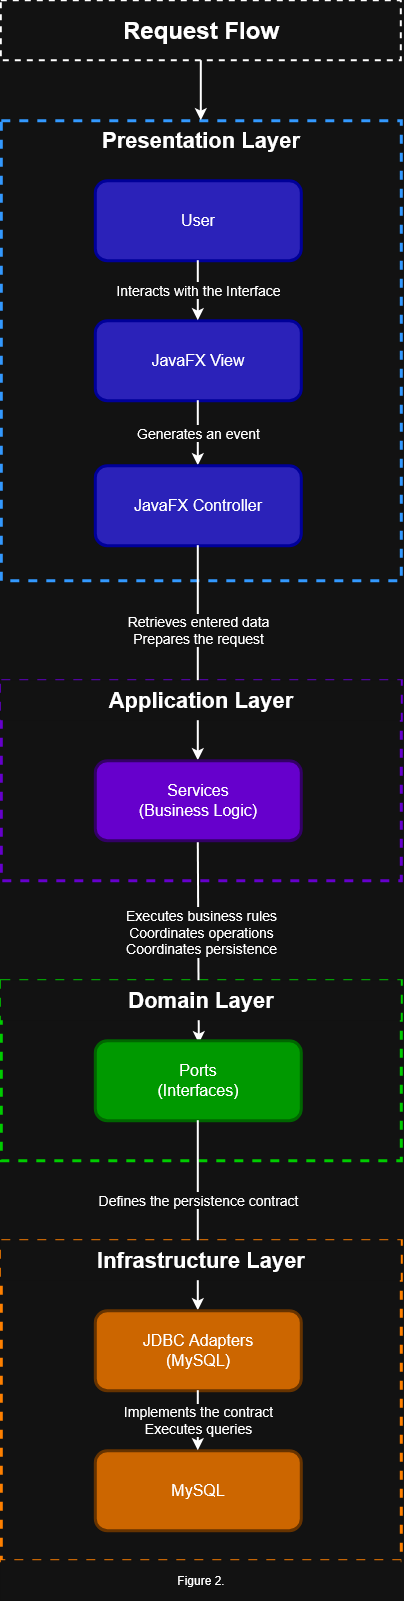

The diagram above was exported from draw.io. Its source (the exported page's mxGraphModel, read from the mxfile embedded in the PNG):
<mxGraphModel dx="858" dy="549" grid="1" gridSize="10" guides="1" tooltips="1" connect="1" arrows="1" fold="1" page="1" pageScale="1" pageWidth="827" pageHeight="1169" math="0" shadow="0">
  <root>
    <mxCell id="0" />
    <mxCell id="1" parent="0" />
    <mxCell id="JEB2AOECMW-1E6EYFtDt-1" parent="1" style="rounded=0;whiteSpace=wrap;html=1;fillColor=none;strokeWidth=2;dashed=1;fontSize=24;fontStyle=1" value="&lt;span class=&quot;HwtZe&quot; lang=&quot;en&quot;&gt;&lt;span class=&quot;jCAhz ChMk0b&quot;&gt;&lt;span class=&quot;ryNqvb&quot;&gt;Request Flow&lt;/span&gt;&lt;/span&gt;&lt;/span&gt;" vertex="1">
      <mxGeometry height="60" width="400" x="200" y="80" as="geometry" />
    </mxCell>
    <mxCell id="JEB2AOECMW-1E6EYFtDt-2" parent="1" style="rounded=0;whiteSpace=wrap;html=1;fillColor=none;align=center;verticalAlign=top;fontSize=22;dashed=1;strokeWidth=3;strokeColor=light-dark(#000000,#3399FF);fontStyle=1" value="&lt;span class=&quot;HwtZe&quot; lang=&quot;en&quot;&gt;&lt;span class=&quot;jCAhz ChMk0b&quot;&gt;&lt;span class=&quot;ryNqvb&quot;&gt;Presentation Layer&lt;/span&gt;&lt;/span&gt;&lt;/span&gt;" vertex="1">
      <mxGeometry height="460" width="400" x="200" y="200" as="geometry" />
    </mxCell>
    <mxCell id="JEB2AOECMW-1E6EYFtDt-4" parent="1" style="rounded=1;whiteSpace=wrap;html=1;fillColor=light-dark(#000053,#2B22B9);fontSize=16;strokeColor=light-dark(#000000,#000099);strokeWidth=3;" value="User" vertex="1">
      <mxGeometry height="80" width="206" x="294" y="260" as="geometry" />
    </mxCell>
    <mxCell id="JEB2AOECMW-1E6EYFtDt-5" parent="1" style="rounded=1;whiteSpace=wrap;html=1;fillColor=light-dark(#000053,#2B22B9);fontSize=16;strokeColor=light-dark(#000000,#000099);strokeWidth=3;" value="JavaFX View" vertex="1">
      <mxGeometry height="80" width="206" x="294" y="400" as="geometry" />
    </mxCell>
    <mxCell id="JEB2AOECMW-1E6EYFtDt-6" edge="1" parent="1" source="JEB2AOECMW-1E6EYFtDt-4" style="endArrow=classic;html=1;rounded=0;exitX=0.5;exitY=1;exitDx=0;exitDy=0;entryX=0.5;entryY=0;entryDx=0;entryDy=0;strokeWidth=2;fontSize=14;" target="JEB2AOECMW-1E6EYFtDt-5" value="&lt;span class=&quot;HwtZe&quot; lang=&quot;en&quot;&gt;&lt;span class=&quot;jCAhz ChMk0b&quot;&gt;&lt;span class=&quot;ryNqvb&quot;&gt;Interacts with the Interface&lt;/span&gt;&lt;/span&gt;&lt;/span&gt;">
      <mxGeometry height="50" relative="1" width="50" as="geometry">
        <mxPoint x="350" y="400" as="sourcePoint" />
        <mxPoint x="350" y="330" as="targetPoint" />
      </mxGeometry>
    </mxCell>
    <mxCell id="JEB2AOECMW-1E6EYFtDt-7" edge="1" parent="1" source="JEB2AOECMW-1E6EYFtDt-5" style="endArrow=classic;html=1;rounded=0;strokeWidth=2;entryX=0.5;entryY=0;entryDx=0;entryDy=0;exitX=0.5;exitY=1;exitDx=0;exitDy=0;fontSize=14;" target="JEB2AOECMW-1E6EYFtDt-8" value="&lt;span class=&quot;HwtZe&quot; lang=&quot;en&quot;&gt;&lt;span class=&quot;jCAhz ChMk0b&quot;&gt;&lt;span class=&quot;ryNqvb&quot;&gt;Generates an event&lt;/span&gt;&lt;/span&gt;&lt;/span&gt;">
      <mxGeometry height="50" relative="1" width="50" as="geometry">
        <mxPoint x="399.66" y="470" as="sourcePoint" />
        <mxPoint x="397" y="510" as="targetPoint" />
      </mxGeometry>
    </mxCell>
    <mxCell id="JEB2AOECMW-1E6EYFtDt-8" parent="1" style="rounded=1;whiteSpace=wrap;html=1;fillColor=light-dark(#000053,#2B22B9);fontSize=16;strokeColor=light-dark(#000000,#000099);strokeWidth=3;" value="JavaFX Controller" vertex="1">
      <mxGeometry height="80" width="206" x="294" y="545" as="geometry" />
    </mxCell>
    <mxCell id="JEB2AOECMW-1E6EYFtDt-10" parent="1" style="rounded=0;whiteSpace=wrap;html=1;fillColor=none;align=center;verticalAlign=top;fontSize=22;dashed=1;strokeWidth=3;strokeColor=light-dark(#000000,#6600CC);fontStyle=1" value="" vertex="1">
      <mxGeometry height="200" width="400" x="200" y="760" as="geometry" />
    </mxCell>
    <mxCell id="JEB2AOECMW-1E6EYFtDt-12" edge="1" parent="1" source="JEB2AOECMW-1E6EYFtDt-8" style="endArrow=classic;html=1;rounded=0;strokeWidth=2;entryX=0.5;entryY=0;entryDx=0;entryDy=0;exitX=0.5;exitY=1;exitDx=0;exitDy=0;fontSize=14;" target="JEB2AOECMW-1E6EYFtDt-25" value="&lt;div&gt;&lt;span class=&quot;HwtZe&quot; lang=&quot;en&quot;&gt;&lt;span class=&quot;jCAhz ChMk0b&quot;&gt;&lt;span class=&quot;ryNqvb&quot;&gt;Retrieves entered data&lt;/span&gt;&lt;/span&gt;&lt;/span&gt;&lt;/div&gt;&lt;div&gt;&lt;span class=&quot;HwtZe&quot; lang=&quot;en&quot;&gt;&lt;span class=&quot;jCAhz ChMk0b&quot;&gt;&lt;span class=&quot;ryNqvb&quot;&gt;Prepares the request&lt;/span&gt;&lt;/span&gt;&lt;/span&gt;&lt;/div&gt;">
      <mxGeometry height="50" relative="1" width="50" x="-0.2093" as="geometry">
        <mxPoint as="offset" />
        <mxPoint x="396.65999999999997" y="670" as="sourcePoint" />
        <mxPoint x="396.9999999999998" y="840" as="targetPoint" />
      </mxGeometry>
    </mxCell>
    <mxCell id="JEB2AOECMW-1E6EYFtDt-13" edge="1" parent="1" source="JEB2AOECMW-1E6EYFtDt-1" style="endArrow=classic;html=1;rounded=0;strokeWidth=2;entryX=0.5;entryY=0;entryDx=0;entryDy=0;exitX=0.5;exitY=1;exitDx=0;exitDy=0;" target="JEB2AOECMW-1E6EYFtDt-2" value="">
      <mxGeometry height="50" relative="1" width="50" as="geometry">
        <mxPoint x="399.76" y="160" as="sourcePoint" />
        <mxPoint x="399.76" y="220" as="targetPoint" />
      </mxGeometry>
    </mxCell>
    <mxCell id="JEB2AOECMW-1E6EYFtDt-14" parent="1" style="rounded=0;whiteSpace=wrap;html=1;fillColor=none;align=center;verticalAlign=top;fontSize=22;dashed=1;strokeWidth=3;strokeColor=light-dark(#000000,#00CC00);fontStyle=1" value="" vertex="1">
      <mxGeometry height="180" width="400" x="200" y="1060" as="geometry" />
    </mxCell>
    <mxCell id="JEB2AOECMW-1E6EYFtDt-15" edge="1" parent="1" source="JEB2AOECMW-1E6EYFtDt-25" style="endArrow=classic;html=1;rounded=0;strokeWidth=2;entryX=0.505;entryY=0.038;entryDx=0;entryDy=0;exitX=0.5;exitY=1;exitDx=0;exitDy=0;fontSize=14;entryPerimeter=0;" target="JEB2AOECMW-1E6EYFtDt-16" value="&lt;div&gt;&lt;span class=&quot;HwtZe&quot; lang=&quot;en&quot;&gt;&lt;span class=&quot;jCAhz ChMk0b&quot;&gt;&lt;span class=&quot;ryNqvb&quot;&gt;Executes business rules&lt;/span&gt;&lt;/span&gt;&lt;/span&gt;&lt;/div&gt;&lt;div&gt;&lt;span class=&quot;HwtZe&quot; lang=&quot;en&quot;&gt;&lt;span class=&quot;jCAhz ChMk0b&quot;&gt;&lt;span class=&quot;ryNqvb&quot;&gt;Coordinates operations&lt;/span&gt;&lt;/span&gt;&lt;/span&gt;&lt;/div&gt;&lt;div&gt;Coordinates persistence&lt;/div&gt;">
      <mxGeometry height="50" relative="1" width="50" x="-0.1" y="3" as="geometry">
        <mxPoint as="offset" />
        <mxPoint x="396.58000000000004" y="910" as="sourcePoint" />
        <mxPoint x="397" y="1120" as="targetPoint" />
      </mxGeometry>
    </mxCell>
    <mxCell id="JEB2AOECMW-1E6EYFtDt-16" parent="1" style="rounded=1;whiteSpace=wrap;html=1;fillColor=light-dark(#330066,#009900);fontSize=16;strokeColor=light-dark(#330066,#006600);strokeWidth=3;" value="&lt;div&gt;Ports&lt;/div&gt;&lt;div&gt;(Interfaces)&lt;/div&gt;" vertex="1">
      <mxGeometry height="80" width="206" x="294" y="1120" as="geometry" />
    </mxCell>
    <mxCell id="JEB2AOECMW-1E6EYFtDt-17" parent="1" style="rounded=0;whiteSpace=wrap;html=1;fillColor=none;align=center;verticalAlign=top;fontSize=22;dashed=1;strokeWidth=3;strokeColor=light-dark(#000000,#FF8000);fontStyle=1" value="" vertex="1">
      <mxGeometry height="320" width="400" x="200" y="1320" as="geometry" />
    </mxCell>
    <mxCell id="JEB2AOECMW-1E6EYFtDt-18" edge="1" parent="1" source="JEB2AOECMW-1E6EYFtDt-16" style="endArrow=classic;html=1;rounded=0;strokeWidth=2;entryX=0.5;entryY=0;entryDx=0;entryDy=0;exitX=0.5;exitY=1;exitDx=0;exitDy=0;fontSize=14;" target="JEB2AOECMW-1E6EYFtDt-19" value="Defines the persistence contract">
      <mxGeometry height="50" relative="1" width="50" x="-0.1579" as="geometry">
        <mxPoint as="offset" />
        <mxPoint x="396.63" y="1160" as="sourcePoint" />
        <mxPoint x="396.63" y="1220" as="targetPoint" />
      </mxGeometry>
    </mxCell>
    <mxCell id="JEB2AOECMW-1E6EYFtDt-19" parent="1" style="rounded=1;whiteSpace=wrap;html=1;fillColor=light-dark(#330066,#CC6600);fontSize=16;strokeColor=light-dark(#330066,#663300);strokeWidth=3;" value="&lt;div&gt;&lt;span class=&quot;HwtZe&quot; lang=&quot;en&quot;&gt;&lt;span class=&quot;jCAhz ChMk0b&quot;&gt;&lt;span class=&quot;ryNqvb&quot;&gt;JDBC Adapters&lt;/span&gt;&lt;/span&gt;&lt;/span&gt;&lt;/div&gt;&lt;div&gt;(MySQL)&lt;/div&gt;" vertex="1">
      <mxGeometry height="80" width="206" x="294" y="1390" as="geometry" />
    </mxCell>
    <mxCell id="JEB2AOECMW-1E6EYFtDt-20" parent="1" style="rounded=1;whiteSpace=wrap;html=1;fillColor=light-dark(#330066,#CC6600);fontSize=16;strokeColor=light-dark(#330066,#663300);strokeWidth=3;" value="&lt;div&gt;MySQL&lt;/div&gt;" vertex="1">
      <mxGeometry height="80" width="206" x="294" y="1530" as="geometry" />
    </mxCell>
    <mxCell id="JEB2AOECMW-1E6EYFtDt-21" edge="1" parent="1" source="JEB2AOECMW-1E6EYFtDt-19" style="endArrow=classic;html=1;rounded=0;strokeWidth=2;entryX=0.5;entryY=0;entryDx=0;entryDy=0;exitX=0.5;exitY=1;exitDx=0;exitDy=0;fontSize=14;" target="JEB2AOECMW-1E6EYFtDt-20" value="&lt;div&gt;Implements the contract&lt;/div&gt;&lt;div&gt;Executes queries&lt;/div&gt;">
      <mxGeometry height="50" relative="1" width="50" as="geometry">
        <Array as="points">
          <mxPoint x="397" y="1490" />
        </Array>
        <mxPoint x="399.71000000000004" y="1350" as="sourcePoint" />
        <mxPoint x="399.71000000000004" y="1415" as="targetPoint" />
      </mxGeometry>
    </mxCell>
    <mxCell id="JEB2AOECMW-1E6EYFtDt-24" parent="1" style="rounded=0;whiteSpace=wrap;html=1;strokeColor=none;fillColor=default;fontSize=22;fontStyle=1" value="&lt;span class=&quot;HwtZe&quot; lang=&quot;en&quot;&gt;&lt;span class=&quot;jCAhz ChMk0b&quot;&gt;&lt;span class=&quot;ryNqvb&quot;&gt;Application Layer&lt;/span&gt;&lt;/span&gt;&lt;/span&gt;" vertex="1">
      <mxGeometry height="40" width="400" x="200" y="760" as="geometry" />
    </mxCell>
    <mxCell id="JEB2AOECMW-1E6EYFtDt-25" parent="1" style="rounded=1;whiteSpace=wrap;html=1;fillColor=light-dark(#330066,#6600CC);fontSize=16;strokeColor=light-dark(#330066,#330066);strokeWidth=3;" value="&lt;div&gt;&lt;span class=&quot;HwtZe&quot; lang=&quot;en&quot;&gt;&lt;span class=&quot;jCAhz ChMk0b&quot;&gt;&lt;span class=&quot;ryNqvb&quot;&gt;Services&lt;/span&gt;&lt;/span&gt;&lt;/span&gt;&lt;/div&gt;&lt;div&gt;&lt;span class=&quot;HwtZe&quot; lang=&quot;en&quot;&gt;&lt;span class=&quot;jCAhz ChMk0b&quot;&gt;&lt;span class=&quot;ryNqvb&quot;&gt;(Business Logic)&lt;/span&gt;&lt;/span&gt;&lt;/span&gt;&lt;/div&gt;" vertex="1">
      <mxGeometry height="80" width="206" x="294" y="840" as="geometry" />
    </mxCell>
    <mxCell id="JEB2AOECMW-1E6EYFtDt-28" parent="1" style="rounded=0;whiteSpace=wrap;html=1;strokeColor=none;fillColor=default;fontSize=22;fontStyle=1" value="&lt;span class=&quot;HwtZe&quot; lang=&quot;en&quot;&gt;&lt;span class=&quot;jCAhz ChMk0b&quot;&gt;&lt;span class=&quot;ryNqvb&quot;&gt;Domain Layer&lt;/span&gt;&lt;/span&gt;&lt;/span&gt;" vertex="1">
      <mxGeometry height="40" width="400" x="200" y="1060" as="geometry" />
    </mxCell>
    <mxCell id="JEB2AOECMW-1E6EYFtDt-31" parent="1" style="rounded=0;whiteSpace=wrap;html=1;strokeColor=none;fillColor=default;fontSize=22;fontStyle=1" value="&lt;span class=&quot;HwtZe&quot; lang=&quot;en&quot;&gt;&lt;span class=&quot;jCAhz ChMk0b&quot;&gt;&lt;span class=&quot;ryNqvb&quot;&gt;Infrastructure Layer&lt;/span&gt;&lt;/span&gt;&lt;/span&gt;" vertex="1">
      <mxGeometry height="40" width="400" x="200" y="1320" as="geometry" />
    </mxCell>
    <mxCell id="JEB2AOECMW-1E6EYFtDt-32" parent="1" style="rounded=0;whiteSpace=wrap;html=1;strokeColor=none;fillColor=default;fontSize=12;fontStyle=0" value="Figure 2." vertex="1">
      <mxGeometry height="40" width="400" x="200" y="1640" as="geometry" />
    </mxCell>
  </root>
</mxGraphModel>